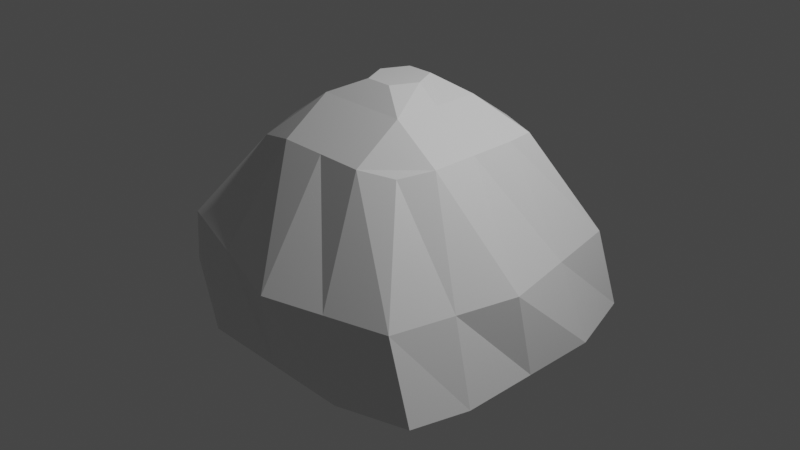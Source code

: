 # Source: rock.blend  (saved by Blender 2.93.21; exported with 4.5.12 LTS)
import bpy
from mathutils import Matrix  # noqa: F401  (used for matrix-valued properties, if any)

bpy.ops.wm.read_factory_settings(use_empty=True)
scene = bpy.context.scene
scene.name = 'Scene'

# ---- collections
col_collection = bpy.data.collections.new('Collection'); scene.collection.children.link(col_collection)

# ---- materials (node trees are filled in below, after node groups)
mat_material = bpy.data.materials.new('Material')
mat_material.alpha_threshold = 0.0
mat_material.use_transparent_shadow = False
mat_material.line_color = (0.0, 0.0, 0.0, 1.0)

# ---- material node trees
mat_material.use_nodes = True; mat_material.node_tree.nodes.clear()
_N = mat_material.node_tree.nodes; _L = mat_material.node_tree.links
n0 = _N.new('ShaderNodeOutputMaterial'); n0.name = 'Material Output'; n0.location = (300, 300)
n1 = _N.new('ShaderNodeBsdfPrincipled'); n1.name = 'Principled BSDF'; n1.location = (10, 300)
n1.distribution = 'GGX'
n1.subsurface_method = 'BURLEY'
n1.inputs[2].default_value = 0.4
n1.inputs[3].default_value = 1.45
n1.inputs[27].default_value = (0.0, 0.0, 0.0, 1.0)
n1.inputs[28].default_value = 1.0
_L.new(n1.outputs[0], n0.inputs[0])
n0.is_active_output = True

# ---- world
world_world = bpy.data.worlds.new('World'); scene.world = world_world
world_world.use_nodes = True; world_world.node_tree.nodes.clear()
_N = world_world.node_tree.nodes; _L = world_world.node_tree.links
n0 = _N.new('ShaderNodeOutputWorld'); n0.name = 'World Output'; n0.location = (300, 300)
n1 = _N.new('ShaderNodeBackground'); n1.name = 'Background'; n1.location = (10, 300)
n1.inputs[0].default_value = (0.05088, 0.05088, 0.05088, 1.0)
_L.new(n1.outputs[0], n0.inputs[0])
n0.is_active_output = True
world_world.color = (0.05088, 0.05088, 0.05088)
world_world.use_sun_shadow = False
world_world.sun_shadow_jitter_overblur = 0.0

# ---- cameras
cam_camera = bpy.data.cameras.new('Camera')
cam_camera.clip_end = 100.0
cam_camera.ortho_scale = 7.314

# ---- lights
light_light = bpy.data.lights.new('Light', 'POINT')
light_light.transmission_factor = 0.0
light_light.energy = 1000.0
light_light.shadow_soft_size = 0.1
light_light.shadow_maximum_resolution = 0.006
light_light.use_absolute_resolution = True

# ---- meshes
me_cube = bpy.data.meshes.new('Cube')
me_cube.from_pydata([(0.975, 0.7977, 1.004), (1.536, 1.671, -1.008), (0.8268, -0.8123, 0.9506), (1.676, -1.454, -0.9732), (-1.0, 0.7894, 0.8072), (-1.509, 1.181, -1.0), (-1.0, -0.858, 0.8629), (-1.82, -1.247, -0.7008), (-0.1569, 1.719, -1.066), (0.01147, -1.0, 1.0), (0.01851, -1.669, -1.0), (0.01147, 1.0, 1.0), (1.439, 1.428, -0.1033), (-1.554, -1.383, 0.0), (1.38, -1.423, -0.1541), (-1.25, 1.445, 0.0), (0.01147, 1.781, 0.0), (0.07153, -1.806, -0.1541), (-1.82, 0.0006714, -1.0), (1.0, 0.0004472, 1.0), (-1.0, 0.0004472, 1.0), (1.815, 0.0006714, -1.0), (0.01147, 0.0004472, -1.0), (0.01147, 0.0004472, 1.522), (1.759, -0.1659, -0.1033), (-1.804, 0.0004472, 0.0), (0.9169, -1.669, -1.0), (0.5057, 1.0, 1.0), (0.8455, 1.856, -1.065), (0.5057, -1.0, 1.0), (0.7259, -1.615, -0.1541), (0.7253, 1.733, -0.05165), (0.279, 0.0004472, 1.522), (0.9134, 0.0005593, -1.0), (-0.9008, 1.668, -1.0), (-0.4943, -1.0, 1.0), (-0.9008, -1.669, -1.0), (-0.4943, 1.0, 1.0), (-0.6191, 1.742, 0.0), (-0.7414, -1.594, -0.07703), (-0.9043, 0.0005593, -1.0), (-0.4943, 0.0004472, 1.347), (-1.0, 0.4978, 1.0), (1.815, 0.8304, -1.0), (-1.528, 0.719, 0.0), (-1.82, 0.8304, -1.0), (1.0, 0.4978, 1.0), (0.01497, 0.8303, -1.0), (0.01147, 0.4978, 1.347), (1.6, 0.6271, -0.1033), (0.9152, 0.8304, -1.0), (0.1477, 0.271, 1.522), (-0.1362, 0.271, 1.522), (-0.9025, 0.8304, -1.0), (-1.82, -0.8297, -1.0), (1.0, -0.4972, 1.0), (0.01497, -0.8298, -1.0), (0.01147, -0.2705, 1.522), (1.571, -0.7914, -0.1285), (-1.0, -0.4972, 1.0), (1.815, -0.8297, -1.0), (-1.68, -0.6876, 0.0), (0.1477, -0.2705, 1.522), (0.9152, -0.8298, -1.0), (-0.9025, -0.8298, -1.0), (-0.1362, -0.2705, 1.522), (0.5057, 0.4978, 1.347), (0.5057, 0.0004472, 1.347), (-0.4943, 0.4978, 1.347), (-0.2675, 0.0004472, 1.522), (0.01147, 0.271, 1.522), (0.5057, -0.4972, 1.347), (-0.4943, -0.4972, 1.347), (0.01147, -0.4972, 1.347)], [], [(72, 59, 6, 35), (39, 35, 6, 13), (44, 42, 4, 15), (63, 60, 3, 26), (58, 55, 2, 14), (31, 27, 0, 12), (38, 37, 11, 16), (64, 56, 10, 36), (30, 29, 9, 17), (71, 73, 9, 29), (26, 30, 17, 10), (34, 38, 16, 8), (28, 31, 12, 1), (60, 58, 14, 3), (45, 44, 15, 5), (36, 39, 13, 7), (54, 61, 25, 18), (43, 49, 24, 21), (51, 70, 23, 32), (53, 47, 22, 40), (49, 46, 19, 24), (50, 43, 21, 33), (61, 59, 20, 25), (68, 42, 20, 41), (47, 50, 33, 22), (46, 66, 67, 19), (8, 16, 31, 28), (3, 14, 30, 26), (55, 71, 29, 2), (14, 2, 29, 30), (16, 11, 27, 31), (56, 63, 26, 10), (70, 52, 69, 23), (45, 53, 40, 18), (10, 17, 39, 36), (5, 15, 38, 34), (54, 64, 36, 7), (15, 4, 37, 38), (17, 9, 35, 39), (73, 72, 35, 9), (5, 34, 53, 45), (11, 37, 68, 48), (0, 27, 66, 46), (8, 28, 50, 47), (37, 4, 42, 68), (28, 1, 43, 50), (12, 0, 46, 49), (34, 8, 47, 53), (27, 11, 48, 66), (1, 12, 49, 43), (18, 25, 44, 45), (25, 20, 42, 44), (23, 69, 65, 57), (18, 40, 64, 54), (22, 33, 63, 56), (19, 67, 71, 55), (13, 6, 59, 61), (7, 13, 61, 54), (21, 24, 58, 60), (32, 23, 57, 62), (40, 22, 56, 64), (24, 19, 55, 58), (33, 21, 60, 63), (41, 20, 59, 72), (51, 32, 67, 66), (69, 52, 68, 41), (52, 70, 48, 68), (70, 51, 66, 48), (32, 62, 71, 67), (65, 69, 41, 72), (57, 65, 72, 73), (62, 57, 73, 71)])
_uv = me_cube.uv_layers.new(name='UVMap')
_uv.uv.foreach_set('vector', [0.8118, 0.6872, 0.875, 0.6872, 0.875, 0.75, 0.8118, 0.75, 0.5, 0.9368, 0.625, 0.9368, 0.625, 1.0, 0.5, 1.0, 0.5, 0.1872, 0.625, 0.1872, 0.625, 0.25, 0.5, 0.25, 0.3132, 0.6872, 0.375, 0.6872, 0.375, 0.75, 0.3132, 0.75, 0.5, 0.6872, 0.625, 0.6872, 0.625, 0.75, 0.5, 0.75, 0.5, 0.4382, 0.625, 0.4382, 0.625, 0.5, 0.5, 0.5, 0.5, 0.3132, 0.625, 0.3132, 0.625, 0.3764, 0.5, 0.3764, 0.1882, 0.6872, 0.2514, 0.6872, 0.2514, 0.75, 0.1882, 0.75, 0.5, 0.8118, 0.625, 0.8118, 0.625, 0.8736, 0.5, 0.8736, 0.6868, 0.6872, 0.7486, 0.6872, 0.7486, 0.75, 0.6868, 0.75, 0.375, 0.8118, 0.5, 0.8118, 0.5, 0.8736, 0.375, 0.8736, 0.375, 0.3132, 0.5, 0.3132, 0.5, 0.3764, 0.375, 0.3764, 0.375, 0.4382, 0.5, 0.4382, 0.5, 0.5, 0.375, 0.5, 0.375, 0.6872, 0.5, 0.6872, 0.5, 0.75, 0.375, 0.75, 0.375, 0.1872, 0.5, 0.1872, 0.5, 0.25, 0.375, 0.25, 0.375, 0.9368, 0.5, 0.9368, 0.5, 1.0, 0.375, 1.0, 0.375, 0.06285, 0.5, 0.06285, 0.5, 0.1251, 0.375, 0.1251, 0.375, 0.5628, 0.5, 0.5628, 0.5, 0.6249, 0.375, 0.6249, 0.7151, 0.5911, 0.7486, 0.5911, 0.7486, 0.6249, 0.7151, 0.6249, 0.1882, 0.5628, 0.2514, 0.5628, 0.2514, 0.6249, 0.1882, 0.6249, 0.5, 0.5628, 0.625, 0.5628, 0.625, 0.6249, 0.5, 0.6249, 0.3132, 0.5628, 0.375, 0.5628, 0.375, 0.6249, 0.3132, 0.6249, 0.5, 0.06285, 0.625, 0.06285, 0.625, 0.1251, 0.5, 0.1251, 0.8118, 0.5628, 0.875, 0.5628, 0.875, 0.6249, 0.8118, 0.6249, 0.2514, 0.5628, 0.3132, 0.5628, 0.3132, 0.6249, 0.2514, 0.6249, 0.625, 0.5628, 0.6868, 0.5628, 0.6868, 0.6249, 0.625, 0.6249, 0.375, 0.3764, 0.5, 0.3764, 0.5, 0.4382, 0.375, 0.4382, 0.375, 0.75, 0.5, 0.75, 0.5, 0.8118, 0.375, 0.8118, 0.625, 0.6872, 0.6868, 0.6872, 0.6868, 0.75, 0.625, 0.75, 0.5, 0.75, 0.625, 0.75, 0.625, 0.8118, 0.5, 0.8118, 0.5, 0.3764, 0.625, 0.3764, 0.625, 0.4382, 0.5, 0.4382, 0.2514, 0.6872, 0.3132, 0.6872, 0.3132, 0.75, 0.2514, 0.75, 0.7486, 0.5911, 0.7834, 0.5911, 0.7834, 0.6249, 0.7486, 0.6249, 0.125, 0.5628, 0.1882, 0.5628, 0.1882, 0.6249, 0.125, 0.6249, 0.375, 0.8736, 0.5, 0.8736, 0.5, 0.9368, 0.375, 0.9368, 0.375, 0.25, 0.5, 0.25, 0.5, 0.3132, 0.375, 0.3132, 0.125, 0.6872, 0.1882, 0.6872, 0.1882, 0.75, 0.125, 0.75, 0.5, 0.25, 0.625, 0.25, 0.625, 0.3132, 0.5, 0.3132, 0.5, 0.8736, 0.625, 0.8736, 0.625, 0.9368, 0.5, 0.9368, 0.7486, 0.6872, 0.8118, 0.6872, 0.8118, 0.75, 0.7486, 0.75, 0.125, 0.5, 0.1882, 0.5, 0.1882, 0.5628, 0.125, 0.5628, 0.7486, 0.5, 0.8118, 0.5, 0.8118, 0.5628, 0.7486, 0.5628, 0.625, 0.5, 0.6868, 0.5, 0.6868, 0.5628, 0.625, 0.5628, 0.2514, 0.5, 0.3132, 0.5, 0.3132, 0.5628, 0.2514, 0.5628, 0.8118, 0.5, 0.875, 0.5, 0.875, 0.5628, 0.8118, 0.5628, 0.3132, 0.5, 0.375, 0.5, 0.375, 0.5628, 0.3132, 0.5628, 0.5, 0.5, 0.625, 0.5, 0.625, 0.5628, 0.5, 0.5628, 0.1882, 0.5, 0.2514, 0.5, 0.2514, 0.5628, 0.1882, 0.5628, 0.6868, 0.5, 0.7486, 0.5, 0.7486, 0.5628, 0.6868, 0.5628, 0.375, 0.5, 0.5, 0.5, 0.5, 0.5628, 0.375, 0.5628, 0.375, 0.1251, 0.5, 0.1251, 0.5, 0.1872, 0.375, 0.1872, 0.5, 0.1251, 0.625, 0.1251, 0.625, 0.1872, 0.5, 0.1872, 0.7486, 0.6249, 0.7834, 0.6249, 0.7834, 0.6588, 0.7486, 0.6588, 0.125, 0.6249, 0.1882, 0.6249, 0.1882, 0.6872, 0.125, 0.6872, 0.2514, 0.6249, 0.3132, 0.6249, 0.3132, 0.6872, 0.2514, 0.6872, 0.625, 0.6249, 0.6868, 0.6249, 0.6868, 0.6872, 0.625, 0.6872, 0.5, 0.0, 0.625, 0.0, 0.625, 0.06285, 0.5, 0.06285, 0.375, 0.0, 0.5, 0.0, 0.5, 0.06285, 0.375, 0.06285, 0.375, 0.6249, 0.5, 0.6249, 0.5, 0.6872, 0.375, 0.6872, 0.7151, 0.6249, 0.7486, 0.6249, 0.7486, 0.6588, 0.7151, 0.6588, 0.1882, 0.6249, 0.2514, 0.6249, 0.2514, 0.6872, 0.1882, 0.6872, 0.5, 0.6249, 0.625, 0.6249, 0.625, 0.6872, 0.5, 0.6872, 0.3132, 0.6249, 0.375, 0.6249, 0.375, 0.6872, 0.3132, 0.6872, 0.8118, 0.6249, 0.875, 0.6249, 0.875, 0.6872, 0.8118, 0.6872, 0.7151, 0.5911, 0.7151, 0.6249, 0.6868, 0.6249, 0.6868, 0.5628, 0.7834, 0.6249, 0.7834, 0.5911, 0.8118, 0.5628, 0.8118, 0.6249, 0.7834, 0.5911, 0.7486, 0.5911, 0.7486, 0.5628, 0.8118, 0.5628, 0.7486, 0.5911, 0.7151, 0.5911, 0.6868, 0.5628, 0.7486, 0.5628, 0.7151, 0.6249, 0.7151, 0.6588, 0.6868, 0.6872, 0.6868, 0.6249, 0.7834, 0.6588, 0.7834, 0.6249, 0.8118, 0.6249, 0.8118, 0.6872, 0.7486, 0.6588, 0.7834, 0.6588, 0.8118, 0.6872, 0.7486, 0.6872, 0.7151, 0.6588, 0.7486, 0.6588, 0.7486, 0.6872, 0.6868, 0.6872])
me_cube.materials.append(mat_material)
me_cube.use_remesh_preserve_volume = False
me_cube.use_remesh_preserve_attributes = False
me_cube.use_mirror_vertex_groups = False
me_cube.update()

# ---- objects
ob_cube = bpy.data.objects.new('Cube', me_cube)
ob_light = bpy.data.objects.new('Light', light_light)
ob_camera = bpy.data.objects.new('Camera', cam_camera)

# ---- transforms, parenting, visibility, modifiers, constraints
ob_cube.location = (0.0, 0.0, 0.0)
ob_cube.lock_rotations_4d = False
ob_cube.empty_display_type = 'ARROWS'
ob_cube.lineart.crease_threshold = 0.0
ob_light.location = (4.076, 1.005, 5.904)
ob_light.rotation_euler = (0.6503, 0.05522, 1.866)
ob_light.lock_rotations_4d = False
ob_light.empty_display_type = 'ARROWS'
ob_light.color = (0.0, 0.0, 0.0, 0.0)
ob_light.lineart.crease_threshold = 0.0
ob_camera.location = (7.359, -6.926, 4.958)
ob_camera.rotation_euler = (1.109, 0.0, 0.8149)
ob_camera.lock_rotations_4d = False
ob_camera.empty_display_type = 'ARROWS'
ob_camera.color = (0.0, 0.0, 0.0, 0.0)
ob_camera.display_type = 'WIRE'
ob_camera.lineart.crease_threshold = 0.0

# ---- collection membership
col_collection.objects.link(ob_cube)
col_collection.objects.link(ob_light)
col_collection.objects.link(ob_camera)

# ---- scene / render settings (as saved in the file)
scene.camera = ob_camera
scene.frame_start = 1; scene.frame_end = 250; scene.frame_set(1)
scene.render.engine = 'BLENDER_EEVEE_NEXT'
scene.cycles.use_denoising = False
scene.cycles.samples = 128
scene.cycles.sampling_pattern = 'TABULATED_SOBOL'
scene.cycles.use_adaptive_sampling = False
scene.cycles.use_light_tree = False
scene.view_settings.view_transform = 'Filmic'
bpy.context.view_layer.update()
